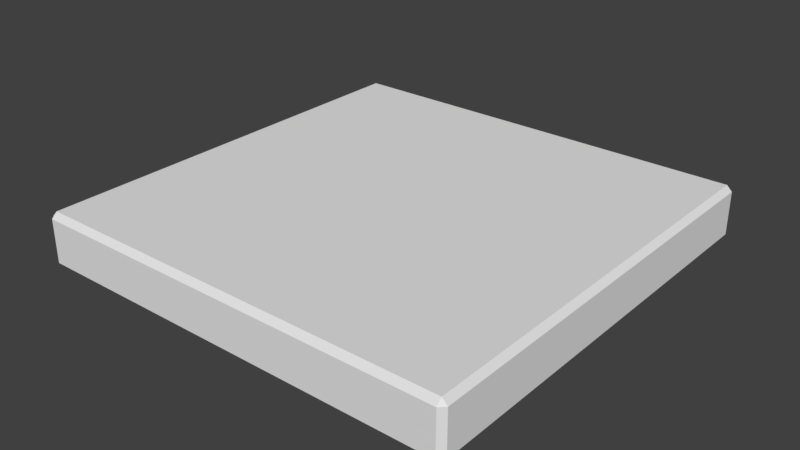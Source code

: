 # Source: basic-tile.blend  (saved by Blender 2.77.0; exported with 4.5.12 LTS)
import bpy
from mathutils import Matrix  # noqa: F401  (used for matrix-valued properties, if any)

bpy.ops.wm.read_factory_settings(use_empty=True)
scene = bpy.context.scene
scene.name = 'Scene'

# ---- collections
col_collection_1 = bpy.data.collections.new('Collection 1'); scene.collection.children.link(col_collection_1)

# ---- world
world_world = bpy.data.worlds.new('World'); scene.world = world_world
world_world.color = (0.05088, 0.05088, 0.05088)
world_world.use_sun_shadow = False
world_world.sun_shadow_jitter_overblur = 0.0
world_world.cycles.sampling_method = 'MANUAL'

# ---- meshes
me_cube_001 = bpy.data.meshes.new('Cube.001')
me_cube_001.from_pydata([(0.0, 0.0, -1.0), (0.0, 0.0, 0.0), (0.0, 8.0, -1.0), (0.0, 8.0, 0.0), (8.0, 0.0, -1.0), (8.0, 0.0, 0.0), (8.0, 8.0, -1.0), (8.0, 8.0, 0.0)], [], [(1, 3, 2, 0), (3, 7, 6, 2), (7, 5, 4, 6), (5, 1, 0, 4), (0, 2, 6, 4), (5, 7, 3, 1)])
me_cube_001.use_remesh_preserve_volume = False
me_cube_001.use_remesh_preserve_attributes = False
me_cube_001.use_mirror_vertex_groups = False
me_cube_001.update()

# ---- objects
ob_cube = bpy.data.objects.new('Cube', me_cube_001)

# ---- transforms, parenting, visibility, modifiers, constraints
ob_cube.location = (0.0, 0.0, 0.0)
ob_cube.lineart.crease_threshold = 0.0
_m = ob_cube.modifiers.new('Bevel', 'BEVEL')
_m.limit_method = 'NONE'
_m.spread = 0.0

# ---- collection membership
col_collection_1.objects.link(ob_cube)

# ---- scene / render settings (as saved in the file)
scene.frame_start = 1; scene.frame_end = 250; scene.frame_set(1)
scene.render.engine = 'BLENDER_EEVEE_NEXT'
scene.render.resolution_percentage = 50
scene.render.dither_intensity = 0.0
scene.cycles.use_denoising = False
scene.cycles.samples = 128
scene.cycles.sampling_pattern = 'TABULATED_SOBOL'
scene.cycles.light_sampling_threshold = 0.0
scene.cycles.use_adaptive_sampling = False
scene.cycles.use_light_tree = False
scene.cycles.blur_glossy = 0.0
scene.cycles.sample_clamp_indirect = 0.0
scene.view_settings.view_transform = 'Standard'
bpy.context.view_layer.update()

# ---- added for rendering (the .blend has no active camera and no usable light): camera, sun
cam_auto = bpy.data.cameras.new('AutoCamera')
cam_auto.lens = 50.0
cam_auto.sensor_width = 36.0
cam_auto.clip_end = 1000.0
ob_auto_camera = bpy.data.objects.new('AutoCamera', cam_auto)
scene.collection.objects.link(ob_auto_camera)
ob_auto_camera.location = (14.5085, -8.61024, 7.90683)
ob_auto_camera.rotation_euler = (1.09748, -7.21219e-08, 0.694738)
scene.camera = ob_auto_camera
light_auto_sun = bpy.data.lights.new('AutoSun', 'SUN')
light_auto_sun.energy = 3.0
light_auto_sun.angle = 0.0523599
ob_auto_sun = bpy.data.objects.new('AutoSun', light_auto_sun)
scene.collection.objects.link(ob_auto_sun)
ob_auto_sun.rotation_euler = (0.872665, 0.174533, 0.523599)
bpy.context.view_layer.update()
